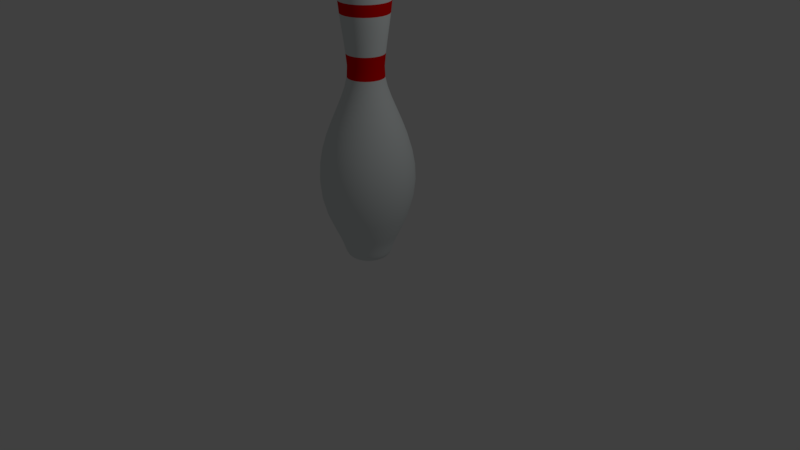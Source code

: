 # Source: bowling_pin.blend  (saved by Blender 2.78.0; exported with 4.5.12 LTS)
import bpy
from mathutils import Matrix  # noqa: F401  (used for matrix-valued properties, if any)

bpy.ops.wm.read_factory_settings(use_empty=True)
scene = bpy.context.scene
scene.name = 'Scene'

# ---- collections
col_collection_1 = bpy.data.collections.new('Collection 1'); scene.collection.children.link(col_collection_1)

# ---- materials (node trees are filled in below, after node groups)
mat_pin = bpy.data.materials.new('pin')
mat_pin.alpha_threshold = 0.0
mat_pin.use_transparent_shadow = False
mat_pin.diffuse_color = (0.7526, 0.8, 0.8, 1.0)
mat_pin.specular_color = (0.9064, 1.0, 0.5376)
mat_pin.roughness = 0.5
mat_pin.specular_intensity = 0.6875
mat_stripe = bpy.data.materials.new('stripe')
mat_stripe.alpha_threshold = 0.0
mat_stripe.use_transparent_shadow = False
mat_stripe.diffuse_color = (0.7613, 0.0008738, 0.0, 1.0)
mat_stripe.roughness = 0.5

# ---- material node trees

# ---- world
world_world = bpy.data.worlds.new('World'); scene.world = world_world
world_world.color = (0.05088, 0.05088, 0.05088)
world_world.use_sun_shadow = False
world_world.sun_shadow_jitter_overblur = 0.0
world_world.cycles.sampling_method = 'MANUAL'

# ---- cameras
cam_camera = bpy.data.cameras.new('Camera')
cam_camera.clip_end = 100.0
cam_camera.lens = 35.0
cam_camera.sensor_width = 32.0
cam_camera.sensor_height = 18.0
cam_camera.ortho_scale = 7.314
cam_camera.dof.focus_distance = 0.0
cam_camera.dof.aperture_fstop = 128.0

# ---- lights
light_lamp = bpy.data.lights.new('Lamp', 'POINT')
light_lamp.transmission_factor = 0.0
light_lamp.cutoff_distance = 30.0
light_lamp.energy = 100.0
light_lamp.shadow_buffer_clip_start = 1.001
light_lamp.shadow_soft_size = 0.1
light_lamp.shadow_maximum_resolution = 0.006
light_lamp.use_absolute_resolution = True

# ---- meshes
me_mesh = bpy.data.meshes.new('Mesh')
me_mesh.from_pydata([(0.1127, 1.886, -3.102e-07), (0.2967, 1.198, -1.599e-07), (0.3344, -1.676, 2.577e-07), (0.2721, -1.843, 2.857e-07), (0.1914, -1.89, 3.044e-07), (0.1088, 1.886, -0.02916), (0.1904, 1.845, -0.05101), (0.2478, 1.781, -0.0664), (0.2844, 1.696, -0.07621), (0.3034, 1.592, -0.08129), (0.3079, 1.473, -0.0825), (0.3012, 1.341, -0.08072), (0.2866, 1.198, -0.07679), (0.2672, 1.047, -0.07159), (0.2462, 0.8916, -0.06598), (0.227, 0.7336, -0.06082), (0.2126, 0.5759, -0.05696), (0.2186, 0.4502, -0.05857), (0.249, 0.3193, -0.06673), (0.2971, 0.182, -0.0796), (0.3558, 0.03724, -0.09534), (0.4184, -0.1162, -0.1121), (0.478, -0.2795, -0.1281), (0.5276, -0.4538, -0.1414), (0.5603, -0.6403, -0.1501), (0.5694, -0.8401, -0.1526), (0.5479, -1.054, -0.1468), (0.489, -1.284, -0.131), (0.3857, -1.531, -0.1033), (0.3492, -1.61, -0.09358), (0.323, -1.676, -0.08655), (0.3041, -1.732, -0.08148), (0.2897, -1.778, -0.07762), (0.2769, -1.814, -0.07419), (0.2628, -1.843, -0.07043), (0.2447, -1.864, -0.06558), (0.2197, -1.88, -0.05887), (0.1849, -1.89, -0.04954), (0.1375, -1.896, -0.03683), (0.07455, -1.899, -0.01997), (-0.006707, -1.9, 0.001797), (0.09758, 1.886, -0.05634), (0.1707, 1.845, -0.09854), (0.2222, 1.781, -0.1283), (0.255, 1.696, -0.1472), (0.272, 1.592, -0.157), (0.2761, 1.473, -0.1594), (0.2701, 1.341, -0.1559), (0.257, 1.198, -0.1484), (0.2396, 1.047, -0.1383), (0.2208, 0.8916, -0.1275), (0.2035, 0.7336, -0.1175), (0.1906, 0.5759, -0.11), (0.196, 0.4502, -0.1131), (0.2233, 0.3193, -0.1289), (0.2663, 0.182, -0.1538), (0.319, 0.03724, -0.1842), (0.3751, -0.1162, -0.2166), (0.4285, -0.2795, -0.2474), (0.473, -0.4538, -0.2731), (0.5024, -0.6403, -0.2901), (0.5105, -0.8401, -0.2948), (0.4913, -1.054, -0.2836), (0.4384, -1.284, -0.2531), (0.3458, -1.531, -0.1996), (0.3131, -1.61, -0.1808), (0.2896, -1.676, -0.1672), (0.2726, -1.732, -0.1574), (0.2597, -1.778, -0.1499), (0.2482, -1.814, -0.1433), (0.2357, -1.843, -0.1361), (0.2194, -1.864, -0.1267), (0.197, -1.88, -0.1137), (0.1658, -1.89, -0.09571), (0.1232, -1.896, -0.07116), (0.06684, -1.899, -0.03859), (-0.006013, -1.9, 0.003472), (0.07967, 1.886, -0.07967), (0.1394, 1.845, -0.1394), (0.1814, 1.781, -0.1814), (0.2082, 1.696, -0.2082), (0.2221, 1.592, -0.2221), (0.2254, 1.473, -0.2254), (0.2205, 1.341, -0.2205), (0.2098, 1.198, -0.2098), (0.1956, 1.047, -0.1956), (0.1803, 0.8916, -0.1803), (0.1662, 0.7336, -0.1662), (0.1556, 0.5759, -0.1556), (0.16, 0.4502, -0.16), (0.1823, 0.3193, -0.1823), (0.2175, 0.182, -0.2175), (0.2605, 0.03724, -0.2605), (0.3063, -0.1162, -0.3063), (0.3499, -0.2795, -0.3499), (0.3862, -0.4538, -0.3862), (0.4102, -0.6403, -0.4102), (0.4168, -0.8401, -0.4168), (0.4011, -1.054, -0.4011), (0.3579, -1.284, -0.3579), (0.2823, -1.531, -0.2823), (0.2557, -1.61, -0.2557), (0.2365, -1.676, -0.2365), (0.2226, -1.732, -0.2226), (0.2121, -1.778, -0.2121), (0.2027, -1.814, -0.2027), (0.1924, -1.843, -0.1924), (0.1792, -1.864, -0.1792), (0.1608, -1.88, -0.1608), (0.1354, -1.89, -0.1354), (0.1006, -1.896, -0.1006), (0.05457, -1.899, -0.05457), (-0.00491, -1.9, 0.00491), (0.05634, 1.886, -0.09758), (0.09854, 1.845, -0.1707), (0.1283, 1.781, -0.2222), (0.1472, 1.696, -0.255), (0.157, 1.592, -0.272), (0.1594, 1.473, -0.2761), (0.1559, 1.341, -0.2701), (0.1484, 1.198, -0.257), (0.1383, 1.047, -0.2396), (0.1275, 0.8916, -0.2208), (0.1175, 0.7336, -0.2035), (0.11, 0.5759, -0.1906), (0.1131, 0.4502, -0.196), (0.1289, 0.3193, -0.2233), (0.1538, 0.182, -0.2663), (0.1842, 0.03724, -0.319), (0.2166, -0.1162, -0.3751), (0.2474, -0.2795, -0.4285), (0.2731, -0.4538, -0.473), (0.2901, -0.6403, -0.5024), (0.2948, -0.8401, -0.5105), (0.2836, -1.054, -0.4913), (0.2531, -1.284, -0.4384), (0.1996, -1.531, -0.3458), (0.1808, -1.61, -0.3131), (0.1672, -1.676, -0.2896), (0.1574, -1.732, -0.2726), (0.1499, -1.778, -0.2597), (0.1433, -1.814, -0.2482), (0.1361, -1.843, -0.2357), (0.1267, -1.864, -0.2194), (0.1137, -1.88, -0.197), (0.09571, -1.89, -0.1658), (0.07116, -1.896, -0.1232), (0.03859, -1.899, -0.06684), (-0.003472, -1.9, 0.006014), (0.02916, 1.886, -0.1088), (0.05101, 1.845, -0.1904), (0.0664, 1.781, -0.2478), (0.07621, 1.696, -0.2844), (0.08129, 1.592, -0.3034), (0.0825, 1.473, -0.3079), (0.08072, 1.341, -0.3012), (0.07679, 1.198, -0.2866), (0.07159, 1.047, -0.2672), (0.06598, 0.8916, -0.2462), (0.06082, 0.7336, -0.227), (0.05696, 0.5759, -0.2126), (0.05857, 0.4502, -0.2186), (0.06673, 0.3193, -0.249), (0.0796, 0.182, -0.2971), (0.09534, 0.03724, -0.3558), (0.1121, -0.1162, -0.4184), (0.1281, -0.2795, -0.478), (0.1414, -0.4538, -0.5276), (0.1501, -0.6403, -0.5603), (0.1526, -0.8401, -0.5694), (0.1468, -1.054, -0.5479), (0.131, -1.284, -0.489), (0.1033, -1.531, -0.3857), (0.09358, -1.61, -0.3492), (0.08655, -1.676, -0.323), (0.08148, -1.732, -0.3041), (0.07762, -1.778, -0.2897), (0.07419, -1.814, -0.2769), (0.07043, -1.843, -0.2628), (0.06558, -1.864, -0.2447), (0.05887, -1.88, -0.2197), (0.04954, -1.89, -0.1849), (0.03683, -1.896, -0.1375), (0.01997, -1.899, -0.07455), (-0.001797, -1.9, 0.006707), (-3.375e-09, 1.9, -3.095e-07), (-9.313e-09, 1.886, -0.1127), (-3.725e-08, 1.845, -0.1971), (-7.451e-09, 1.781, -0.2566), (7.451e-09, 1.696, -0.2945), (7.451e-08, 1.592, -0.3141), (-7.451e-09, 1.473, -0.3188), (2.98e-08, 1.341, -0.3119), (3.725e-08, 1.198, -0.2967), (7.451e-09, 1.047, -0.2766), (3.725e-08, 0.8916, -0.2549), (2.235e-08, 0.7336, -0.235), (0.0, 0.5759, -0.2201), (-2.98e-08, 0.4502, -0.2263), (0.0, 0.3193, -0.2578), (2.235e-08, 0.182, -0.3076), (0.0, 0.03724, -0.3684), (0.0, -0.1162, -0.4332), (3.725e-08, -0.2795, -0.4948), (-2.98e-08, -0.4538, -0.5462), (5.96e-08, -0.6403, -0.5801), (2.98e-08, -0.8401, -0.5895), (4.47e-08, -1.054, -0.5673), (-2.98e-08, -1.284, -0.5062), (2.98e-08, -1.531, -0.3993), (-2.235e-08, -1.61, -0.3616), (7.451e-09, -1.676, -0.3344), (-2.98e-08, -1.732, -0.3148), (-2.98e-08, -1.778, -0.2999), (-2.98e-08, -1.814, -0.2866), (-7.451e-09, -1.843, -0.2721), (-2.235e-08, -1.864, -0.2534), (-7.451e-09, -1.88, -0.2275), (1.118e-08, -1.89, -0.1914), (-7.451e-09, -1.896, -0.1423), (-3.725e-09, -1.899, -0.07718), (3.492e-10, -1.9, 0.006944), (-0.02916, 1.886, -0.1088), (-0.05101, 1.845, -0.1904), (-0.0664, 1.781, -0.2478), (-0.07621, 1.696, -0.2844), (-0.08129, 1.592, -0.3034), (-0.0825, 1.473, -0.3079), (-0.08072, 1.341, -0.3012), (-0.07679, 1.198, -0.2866), (-0.07159, 1.047, -0.2672), (-0.06598, 0.8916, -0.2462), (-0.06082, 0.7336, -0.227), (-0.05696, 0.5759, -0.2126), (-0.05857, 0.4502, -0.2186), (-0.06673, 0.3193, -0.249), (-0.0796, 0.182, -0.2971), (-0.09534, 0.03724, -0.3558), (-0.1121, -0.1162, -0.4184), (-0.1281, -0.2795, -0.478), (-0.1414, -0.4538, -0.5276), (-0.1501, -0.6403, -0.5603), (-0.1526, -0.8401, -0.5694), (-0.1468, -1.054, -0.5479), (-0.131, -1.284, -0.489), (-0.1033, -1.531, -0.3857), (-0.09358, -1.61, -0.3492), (-0.08655, -1.676, -0.323), (-0.08148, -1.732, -0.3041), (-0.07762, -1.778, -0.2897), (-0.07419, -1.814, -0.2769), (-0.07043, -1.843, -0.2628), (-0.06558, -1.864, -0.2447), (-0.05887, -1.88, -0.2197), (-0.04954, -1.89, -0.1849), (-0.03683, -1.896, -0.1375), (-0.01997, -1.899, -0.07455), (0.001797, -1.9, 0.006707), (-0.05634, 1.886, -0.09758), (-0.09854, 1.845, -0.1707), (-0.1283, 1.781, -0.2222), (-0.1472, 1.696, -0.255), (-0.157, 1.592, -0.272), (-0.1594, 1.473, -0.2761), (-0.1559, 1.341, -0.2701), (-0.1484, 1.198, -0.257), (-0.1383, 1.047, -0.2396), (-0.1275, 0.8916, -0.2208), (-0.1175, 0.7336, -0.2035), (-0.11, 0.5759, -0.1906), (-0.1131, 0.4502, -0.196), (-0.1289, 0.3193, -0.2233), (-0.1538, 0.182, -0.2663), (-0.1842, 0.03724, -0.319), (-0.2166, -0.1162, -0.3751), (-0.2474, -0.2795, -0.4285), (-0.2731, -0.4538, -0.473), (-0.2901, -0.6403, -0.5024), (-0.2948, -0.8401, -0.5105), (-0.2836, -1.054, -0.4913), (-0.2531, -1.284, -0.4384), (-0.1996, -1.531, -0.3458), (-0.1808, -1.61, -0.3131), (-0.1672, -1.676, -0.2896), (-0.1574, -1.732, -0.2726), (-0.1499, -1.778, -0.2597), (-0.1433, -1.814, -0.2482), (-0.1361, -1.843, -0.2357), (-0.1267, -1.864, -0.2194), (-0.1137, -1.88, -0.197), (-0.09571, -1.89, -0.1658), (-0.07116, -1.896, -0.1232), (-0.03859, -1.899, -0.06684), (0.003472, -1.9, 0.006014), (-0.07967, 1.886, -0.07967), (-0.1394, 1.845, -0.1394), (-0.1814, 1.781, -0.1814), (-0.2082, 1.696, -0.2082), (-0.2221, 1.592, -0.2221), (-0.2254, 1.473, -0.2254), (-0.2205, 1.341, -0.2205), (-0.2098, 1.198, -0.2098), (-0.1956, 1.047, -0.1956), (-0.1803, 0.8916, -0.1803), (-0.1662, 0.7336, -0.1662), (-0.1556, 0.5759, -0.1556), (-0.16, 0.4502, -0.16), (-0.1823, 0.3193, -0.1823), (-0.2175, 0.182, -0.2175), (-0.2605, 0.03724, -0.2605), (-0.3063, -0.1162, -0.3063), (-0.3499, -0.2795, -0.3499), (-0.3862, -0.4538, -0.3862), (-0.4102, -0.6403, -0.4102), (-0.4168, -0.8401, -0.4168), (-0.4011, -1.054, -0.4011), (-0.3579, -1.284, -0.3579), (-0.2823, -1.531, -0.2823), (-0.2557, -1.61, -0.2557), (-0.2365, -1.676, -0.2365), (-0.2226, -1.732, -0.2226), (-0.2121, -1.778, -0.2121), (-0.2027, -1.814, -0.2027), (-0.1924, -1.843, -0.1924), (-0.1792, -1.864, -0.1792), (-0.1608, -1.88, -0.1608), (-0.1354, -1.89, -0.1354), (-0.1006, -1.896, -0.1006), (-0.05457, -1.899, -0.05457), (0.00491, -1.9, 0.00491), (-0.09758, 1.886, -0.05634), (-0.1707, 1.845, -0.09854), (-0.2222, 1.781, -0.1283), (-0.255, 1.696, -0.1472), (-0.272, 1.592, -0.157), (-0.2761, 1.473, -0.1594), (-0.2701, 1.341, -0.1559), (-0.257, 1.198, -0.1484), (-0.2396, 1.047, -0.1383), (-0.2208, 0.8916, -0.1275), (-0.2035, 0.7336, -0.1175), (-0.1906, 0.5759, -0.11), (-0.196, 0.4502, -0.1131), (-0.2233, 0.3193, -0.1289), (-0.2663, 0.182, -0.1538), (-0.319, 0.03724, -0.1842), (-0.3751, -0.1162, -0.2166), (-0.4285, -0.2795, -0.2474), (-0.473, -0.4538, -0.2731), (-0.5024, -0.6403, -0.2901), (-0.5105, -0.8401, -0.2948), (-0.4913, -1.054, -0.2836), (-0.4384, -1.284, -0.2531), (-0.3458, -1.531, -0.1996), (-0.3131, -1.61, -0.1808), (-0.2896, -1.676, -0.1672), (-0.2726, -1.732, -0.1574), (-0.2597, -1.778, -0.1499), (-0.2482, -1.814, -0.1433), (-0.2357, -1.843, -0.1361), (-0.2194, -1.864, -0.1267), (-0.197, -1.88, -0.1137), (-0.1658, -1.89, -0.09571), (-0.1232, -1.896, -0.07116), (-0.06684, -1.899, -0.03859), (0.006013, -1.9, 0.003472), (-0.1088, 1.886, -0.02916), (-0.1904, 1.845, -0.05101), (-0.2478, 1.781, -0.0664), (-0.2844, 1.696, -0.07621), (-0.3034, 1.592, -0.08129), (-0.3079, 1.473, -0.0825), (-0.3012, 1.341, -0.08072), (-0.2866, 1.198, -0.07679), (-0.2672, 1.047, -0.07159), (-0.2462, 0.8916, -0.06598), (-0.227, 0.7336, -0.06082), (-0.2126, 0.5759, -0.05696), (-0.2186, 0.4502, -0.05857), (-0.249, 0.3193, -0.06673), (-0.2971, 0.182, -0.0796), (-0.3558, 0.03724, -0.09534), (-0.4184, -0.1162, -0.1121), (-0.478, -0.2795, -0.1281), (-0.5276, -0.4538, -0.1414), (-0.5603, -0.6403, -0.1501), (-0.5694, -0.8401, -0.1526), (-0.5479, -1.054, -0.1468), (-0.489, -1.284, -0.131), (-0.3857, -1.531, -0.1033), (-0.3492, -1.61, -0.09358), (-0.323, -1.676, -0.08655), (-0.3041, -1.732, -0.08148), (-0.2897, -1.778, -0.07762), (-0.2769, -1.814, -0.07419), (-0.2628, -1.843, -0.07043), (-0.2447, -1.864, -0.06558), (-0.2197, -1.88, -0.05887), (-0.1849, -1.89, -0.04954), (-0.1375, -1.896, -0.03683), (-0.07455, -1.899, -0.01997), (0.006707, -1.9, 0.001797), (-0.1127, 1.886, -3.073e-07), (-0.1971, 1.845, -2.719e-07), (-0.2566, 1.781, -2.831e-07), (-0.2945, 1.696, -2.757e-07), (-0.3141, 1.592, -2.906e-07), (-0.3188, 1.473, -2.31e-07), (-0.3119, 1.341, -2.459e-07), (-0.2967, 1.198, -2.384e-07), (-0.2766, 1.047, -2.012e-07), (-0.2549, 0.8916, -1.788e-07), (-0.235, 0.7336, -1.118e-07), (-0.2201, 0.5759, -1.006e-07), (-0.2263, 0.4502, -4.843e-08), (-0.2578, 0.3193, -5.215e-08), (-0.3076, 0.182, -4.47e-08), (-0.3684, 0.03724, -2.235e-08), (-0.4332, -0.1162, 2.235e-08), (-0.4948, -0.2795, 0.0), (-0.5462, -0.4538, 7.451e-08), (-0.5801, -0.6403, 8.941e-08), (-0.5895, -0.8401, 1.192e-07), (-0.5673, -1.054, 1.341e-07), (-0.5062, -1.284, 2.682e-07), (-0.3993, -1.531, 2.235e-07), (-0.3616, -1.61, 3.204e-07), (-0.3344, -1.676, 2.682e-07), (-0.3148, -1.732, 3.129e-07), (-0.2999, -1.778, 3.502e-07), (-0.2866, -1.814, 3.204e-07), (-0.2721, -1.843, 3.204e-07), (-0.2534, -1.864, 3.129e-07), (-0.2275, -1.88, 3.278e-07), (-0.1914, -1.89, 2.831e-07), (-0.1423, -1.896, 3.166e-07), (-0.07718, -1.899, 3.166e-07), (0.006944, -1.9, 3.088e-07), (-0.1088, 1.886, 0.02916), (-0.1904, 1.845, 0.05101), (-0.2478, 1.781, 0.0664), (-0.2844, 1.696, 0.07621), (-0.3034, 1.592, 0.08129), (-0.3079, 1.473, 0.0825), (-0.3012, 1.341, 0.08072), (-0.2866, 1.198, 0.07679), (-0.2672, 1.047, 0.07159), (-0.2462, 0.8916, 0.06598), (-0.227, 0.7336, 0.06082), (-0.2126, 0.5759, 0.05696), (-0.2186, 0.4502, 0.05857), (-0.249, 0.3193, 0.06673), (-0.2971, 0.182, 0.0796), (-0.3558, 0.03725, 0.09534), (-0.4184, -0.1162, 0.1121), (-0.478, -0.2795, 0.1281), (-0.5276, -0.4538, 0.1414), (-0.5603, -0.6403, 0.1501), (-0.5694, -0.8401, 0.1526), (-0.5479, -1.054, 0.1468), (-0.489, -1.284, 0.131), (-0.3857, -1.531, 0.1033), (-0.3492, -1.61, 0.09358), (-0.323, -1.676, 0.08655), (-0.3041, -1.732, 0.08148), (-0.2897, -1.778, 0.07762), (-0.2769, -1.814, 0.07419), (-0.2628, -1.843, 0.07043), (-0.2447, -1.864, 0.06558), (-0.2197, -1.88, 0.05887), (-0.1849, -1.89, 0.04955), (-0.1375, -1.896, 0.03683), (-0.07455, -1.899, 0.01997), (0.006707, -1.9, -0.001797), (-0.09758, 1.886, 0.05634), (-0.1707, 1.845, 0.09854), (-0.2222, 1.781, 0.1283), (-0.255, 1.696, 0.1472), (-0.272, 1.592, 0.157), (-0.2761, 1.473, 0.1594), (-0.2701, 1.341, 0.1559), (-0.257, 1.198, 0.1484), (-0.2396, 1.047, 0.1383), (-0.2208, 0.8916, 0.1275), (-0.2035, 0.7336, 0.1175), (-0.1906, 0.5759, 0.11), (-0.196, 0.4502, 0.1131), (-0.2233, 0.3193, 0.1289), (-0.2663, 0.182, 0.1538), (-0.319, 0.03725, 0.1842), (-0.3751, -0.1162, 0.2166), (-0.4285, -0.2795, 0.2474), (-0.473, -0.4538, 0.2731), (-0.5024, -0.6403, 0.2901), (-0.5105, -0.8401, 0.2948), (-0.4913, -1.054, 0.2836), (-0.4384, -1.284, 0.2531), (-0.3458, -1.531, 0.1996), (-0.3131, -1.61, 0.1808), (-0.2896, -1.676, 0.1672), (-0.2726, -1.732, 0.1574), (-0.2597, -1.778, 0.1499), (-0.2482, -1.814, 0.1433), (-0.2357, -1.843, 0.1361), (-0.2194, -1.864, 0.1267), (-0.197, -1.88, 0.1137), (-0.1658, -1.89, 0.09571), (-0.1232, -1.896, 0.07116), (-0.06684, -1.899, 0.03859), (0.006013, -1.9, -0.003472), (-0.07967, 1.886, 0.07967), (-0.1394, 1.845, 0.1394), (-0.1814, 1.781, 0.1814), (-0.2082, 1.696, 0.2082), (-0.2221, 1.592, 0.2221), (-0.2254, 1.473, 0.2254), (-0.2205, 1.341, 0.2205), (-0.2098, 1.198, 0.2098), (-0.1956, 1.047, 0.1956), (-0.1803, 0.8916, 0.1803), (-0.1662, 0.7336, 0.1662), (-0.1556, 0.5759, 0.1556), (-0.16, 0.4502, 0.16), (-0.1823, 0.3193, 0.1823), (-0.2175, 0.182, 0.2175), (-0.2605, 0.03725, 0.2605), (-0.3063, -0.1162, 0.3063), (-0.3499, -0.2795, 0.3499), (-0.3862, -0.4538, 0.3862), (-0.4102, -0.6403, 0.4102), (-0.4168, -0.8401, 0.4168), (-0.4011, -1.054, 0.4011), (-0.3579, -1.284, 0.3579), (-0.2823, -1.531, 0.2823), (-0.2557, -1.61, 0.2557), (-0.2365, -1.676, 0.2365), (-0.2226, -1.732, 0.2226), (-0.2121, -1.778, 0.2121), (-0.2027, -1.814, 0.2027), (-0.1924, -1.843, 0.1924), (-0.1792, -1.864, 0.1792), (-0.1608, -1.88, 0.1608), (-0.1354, -1.89, 0.1354), (-0.1006, -1.896, 0.1006), (-0.05457, -1.899, 0.05457), (0.00491, -1.9, -0.00491), (-0.05634, 1.886, 0.09758), (-0.09854, 1.845, 0.1707), (-0.1283, 1.781, 0.2222), (-0.1472, 1.696, 0.255), (-0.157, 1.592, 0.272), (-0.1594, 1.473, 0.2761), (-0.1559, 1.341, 0.2701), (-0.1484, 1.198, 0.257), (-0.1383, 1.047, 0.2396), (-0.1275, 0.8916, 0.2208), (-0.1175, 0.7336, 0.2035), (-0.11, 0.5759, 0.1906), (-0.1131, 0.4502, 0.196), (-0.1289, 0.3193, 0.2233), (-0.1538, 0.182, 0.2663), (-0.1842, 0.03725, 0.319), (-0.2166, -0.1162, 0.3751), (-0.2474, -0.2795, 0.4285), (-0.2731, -0.4538, 0.473), (-0.2901, -0.6403, 0.5024), (-0.2948, -0.8401, 0.5105), (-0.2836, -1.054, 0.4913), (-0.2531, -1.284, 0.4384), (-0.1996, -1.531, 0.3458), (-0.1808, -1.61, 0.3131), (-0.1672, -1.676, 0.2896), (-0.1574, -1.732, 0.2726), (-0.1499, -1.778, 0.2597), (-0.1433, -1.814, 0.2482), (-0.1361, -1.843, 0.2357), (-0.1267, -1.864, 0.2194), (-0.1137, -1.88, 0.197), (-0.09571, -1.89, 0.1658), (-0.07116, -1.896, 0.1232), (-0.03859, -1.899, 0.06684), (0.003472, -1.9, -0.006013), (-0.02916, 1.886, 0.1088), (-0.05101, 1.845, 0.1904), (-0.0664, 1.781, 0.2478), (-0.07621, 1.696, 0.2844), (-0.08129, 1.592, 0.3034), (-0.0825, 1.473, 0.3079), (-0.08072, 1.341, 0.3012), (-0.07679, 1.198, 0.2866), (-0.07159, 1.047, 0.2672), (-0.06598, 0.8916, 0.2462), (-0.06082, 0.7336, 0.227), (-0.05696, 0.5759, 0.2126), (-0.05857, 0.4502, 0.2186), (-0.06673, 0.3193, 0.249), (-0.0796, 0.182, 0.2971), (-0.09534, 0.03725, 0.3558), (-0.1121, -0.1162, 0.4184), (-0.1281, -0.2795, 0.478), (-0.1414, -0.4538, 0.5276), (-0.1501, -0.6403, 0.5603), (-0.1526, -0.8401, 0.5694), (-0.1468, -1.054, 0.5479), (-0.131, -1.284, 0.489), (-0.1033, -1.531, 0.3857), (-0.09358, -1.61, 0.3492), (-0.08655, -1.676, 0.323), (-0.08148, -1.732, 0.3041), (-0.07762, -1.778, 0.2897), (-0.07419, -1.814, 0.2769), (-0.07043, -1.843, 0.2628), (-0.06558, -1.864, 0.2447), (-0.05887, -1.88, 0.2197), (-0.04954, -1.89, 0.1849), (-0.03683, -1.896, 0.1375), (-0.01997, -1.899, 0.07455), (0.001797, -1.9, -0.006707), (-3.725e-09, 1.886, 0.1127), (3.725e-09, 1.845, 0.1971), (7.451e-09, 1.781, 0.2566), (1.49e-08, 1.696, 0.2945), (-4.47e-08, 1.592, 0.3141), (2.235e-08, 1.473, 0.3188), (-1.49e-08, 1.341, 0.3119), (-6.706e-08, 1.198, 0.2967), (-3.725e-08, 1.047, 0.2766), (-2.235e-08, 0.8916, 0.2549), (-7.451e-09, 0.7336, 0.235), (7.451e-09, 0.5759, 0.2201), (7.451e-09, 0.4502, 0.2263), (1.49e-08, 0.3193, 0.2578), (-7.451e-09, 0.182, 0.3076), (-2.235e-08, 0.03725, 0.3684), (7.451e-09, -0.1162, 0.4332), (-2.235e-08, -0.2795, 0.4948), (-2.98e-08, -0.4538, 0.5462), (1.49e-08, -0.6403, 0.5801), (0.0, -0.8401, 0.5895), (-1.49e-08, -1.054, 0.5673), (2.98e-08, -1.284, 0.5062), (-2.235e-08, -1.531, 0.3993), (7.451e-08, -1.61, 0.3616), (-2.235e-08, -1.676, 0.3344), (8.196e-08, -1.732, 0.3148), (2.235e-08, -1.778, 0.2999), (2.98e-08, -1.814, 0.2866), (1.49e-08, -1.843, 0.2721), (1.49e-08, -1.864, 0.2534), (4.098e-08, -1.88, 0.2275), (-1.118e-08, -1.89, 0.1914), (1.49e-08, -1.896, 0.1423), (1.118e-08, -1.899, 0.07718), (-1.164e-10, -1.9, -0.006943), (0.02916, 1.886, 0.1088), (0.05101, 1.845, 0.1904), (0.0664, 1.781, 0.2478), (0.07621, 1.696, 0.2844), (0.08129, 1.592, 0.3034), (0.0825, 1.473, 0.3079), (0.08072, 1.341, 0.3012), (0.07679, 1.198, 0.2866), (0.07159, 1.047, 0.2672), (0.06598, 0.8916, 0.2462), (0.06082, 0.7336, 0.227), (0.05696, 0.5759, 0.2126), (0.05857, 0.4502, 0.2186), (0.06673, 0.3193, 0.249), (0.0796, 0.182, 0.2971), (0.09534, 0.03725, 0.3558), (0.1121, -0.1162, 0.4184), (0.1281, -0.2795, 0.478), (0.1414, -0.4538, 0.5276), (0.1501, -0.6403, 0.5603), (0.1526, -0.8401, 0.5694), (0.1468, -1.054, 0.5479), (0.131, -1.284, 0.489), (0.1033, -1.531, 0.3857), (0.09358, -1.61, 0.3492), (0.08655, -1.676, 0.323), (0.08148, -1.732, 0.3041), (0.07762, -1.778, 0.2897), (0.07419, -1.814, 0.2769), (0.07043, -1.843, 0.2628), (0.06558, -1.864, 0.2447), (0.05887, -1.88, 0.2197), (0.04954, -1.89, 0.1849), (0.03683, -1.896, 0.1375), (0.01997, -1.899, 0.07455), (-0.001797, -1.9, -0.006707), (0.05634, 1.886, 0.09758), (0.09854, 1.845, 0.1707), (0.1283, 1.781, 0.2222), (0.1472, 1.696, 0.255), (0.157, 1.592, 0.272), (0.1594, 1.473, 0.2761), (0.1559, 1.341, 0.2701), (0.1484, 1.198, 0.257), (0.1383, 1.047, 0.2396), (0.1275, 0.8916, 0.2208), (0.1175, 0.7336, 0.2035), (0.11, 0.5759, 0.1906), (0.1131, 0.4502, 0.196), (0.1289, 0.3193, 0.2233), (0.1538, 0.182, 0.2663), (0.1842, 0.03725, 0.319), (0.2166, -0.1162, 0.3751), (0.2474, -0.2795, 0.4285), (0.2731, -0.4538, 0.473), (0.2901, -0.6403, 0.5024), (0.2948, -0.8401, 0.5105), (0.2836, -1.054, 0.4913), (0.2531, -1.284, 0.4384), (0.1996, -1.531, 0.3458), (0.1808, -1.61, 0.3131), (0.1672, -1.676, 0.2896), (0.1574, -1.732, 0.2726), (0.1499, -1.778, 0.2597), (0.1433, -1.814, 0.2482), (0.1361, -1.843, 0.2357), (0.1267, -1.864, 0.2194), (0.1137, -1.88, 0.197), (0.09571, -1.89, 0.1658), (0.07116, -1.896, 0.1232), (0.03859, -1.899, 0.06684), (-0.003472, -1.9, -0.006013), (0.07967, 1.886, 0.07967), (0.1394, 1.845, 0.1394), (0.1814, 1.781, 0.1814), (0.2082, 1.696, 0.2082), (0.2221, 1.592, 0.2221), (0.2254, 1.473, 0.2254), (0.2205, 1.341, 0.2205), (0.2098, 1.198, 0.2098), (0.1956, 1.047, 0.1956), (0.1803, 0.8916, 0.1803), (0.1662, 0.7336, 0.1662), (0.1556, 0.5759, 0.1556), (0.16, 0.4502, 0.16), (0.1823, 0.3193, 0.1823), (0.2175, 0.182, 0.2175), (0.2605, 0.03725, 0.2605), (0.3063, -0.1162, 0.3063), (0.3499, -0.2795, 0.3499), (0.3862, -0.4538, 0.3862), (0.4102, -0.6403, 0.4102), (0.4168, -0.8401, 0.4168), (0.4011, -1.054, 0.4011), (0.3579, -1.284, 0.3579), (0.2823, -1.531, 0.2823), (0.2557, -1.61, 0.2557), (0.2365, -1.676, 0.2365), (0.2226, -1.732, 0.2226), (0.2121, -1.778, 0.2121), (0.2027, -1.814, 0.2027), (0.1924, -1.843, 0.1924), (0.1792, -1.864, 0.1792), (0.1608, -1.88, 0.1608), (0.1354, -1.89, 0.1354), (0.1006, -1.896, 0.1006), (0.05457, -1.899, 0.05457), (-0.00491, -1.9, -0.00491), (0.09758, 1.886, 0.05634), (0.1707, 1.845, 0.09854), (0.2222, 1.781, 0.1283), (0.255, 1.696, 0.1472), (0.272, 1.592, 0.157), (0.2761, 1.473, 0.1594), (0.2701, 1.341, 0.1559), (0.257, 1.198, 0.1484), (0.2396, 1.047, 0.1383), (0.2208, 0.8916, 0.1275), (0.2035, 0.7336, 0.1175), (0.1906, 0.5759, 0.11), (0.196, 0.4502, 0.1131), (0.2233, 0.3193, 0.1289), (0.2663, 0.182, 0.1538), (0.319, 0.03725, 0.1842), (0.3751, -0.1162, 0.2166), (0.4285, -0.2795, 0.2474), (0.473, -0.4538, 0.2731), (0.5024, -0.6403, 0.2901), (0.5105, -0.8401, 0.2948), (0.4913, -1.054, 0.2836), (0.4384, -1.284, 0.2531), (0.3458, -1.531, 0.1996), (0.3131, -1.61, 0.1808), (0.2896, -1.676, 0.1672), (0.2726, -1.732, 0.1574), (0.2597, -1.778, 0.1499), (0.2482, -1.814, 0.1433), (0.2357, -1.843, 0.1361), (0.2194, -1.864, 0.1267), (0.197, -1.88, 0.1137), (0.1658, -1.89, 0.09571), (0.1232, -1.896, 0.07116), (0.06684, -1.899, 0.03859), (-0.006013, -1.9, -0.003472), (0.1088, 1.886, 0.02916), (0.1904, 1.845, 0.05101), (0.2478, 1.781, 0.0664), (0.2844, 1.696, 0.07621), (0.3034, 1.592, 0.08129), (0.3079, 1.473, 0.0825), (0.3012, 1.341, 0.08072), (0.2866, 1.198, 0.07679), (0.2672, 1.047, 0.07159), (0.2462, 0.8916, 0.06598), (0.227, 0.7336, 0.06082), (0.2126, 0.5759, 0.05696), (0.2186, 0.4502, 0.05857), (0.249, 0.3193, 0.06673), (0.2971, 0.182, 0.0796), (0.3558, 0.03725, 0.09534), (0.4184, -0.1162, 0.1121), (0.478, -0.2795, 0.1281), (0.5276, -0.4538, 0.1414), (0.5603, -0.6403, 0.1501), (0.5694, -0.8401, 0.1526), (0.5479, -1.054, 0.1468), (0.489, -1.284, 0.131), (0.3857, -1.531, 0.1033), (0.3492, -1.61, 0.09358), (0.323, -1.676, 0.08655), (0.3041, -1.732, 0.08148), (0.2897, -1.778, 0.07762), (0.2769, -1.814, 0.07419), (0.2628, -1.843, 0.07043), (0.2447, -1.864, 0.06558), (0.2197, -1.88, 0.05887), (0.1849, -1.89, 0.04955), (0.1375, -1.896, 0.03683), (0.07455, -1.899, 0.01997), (-0.006707, -1.9, -0.001797), (0.1971, 1.845, -3.129e-07), (0.2566, 1.781, -3.055e-07), (0.2945, 1.696, -2.682e-07), (0.3141, 1.592, -2.161e-07), (0.3188, 1.473, -2.31e-07), (0.3119, 1.341, -2.012e-07), (0.2766, 1.047, -1.49e-07), (0.2549, 0.8916, -1.565e-07), (0.235, 0.7336, -1.08e-07), (0.2201, 0.5759, -1.192e-07), (0.2263, 0.4502, -1.08e-07), (0.2578, 0.3193, -7.451e-08), (0.3076, 0.182, -5.215e-08), (0.3684, 0.03724, 7.451e-09), (0.4332, -0.1162, 1.49e-08), (0.4948, -0.2795, 2.235e-08), (0.5462, -0.4538, 1.49e-07), (0.5801, -0.6403, 4.47e-08), (0.5895, -0.8401, 1.043e-07), (0.5673, -1.054, 1.192e-07), (0.5062, -1.284, 1.937e-07), (0.3993, -1.531, 2.608e-07), (0.3616, -1.61, 1.714e-07), (0.3148, -1.732, 2.31e-07), (0.2999, -1.778, 2.533e-07), (0.2866, -1.814, 2.533e-07), (0.2534, -1.864, 2.906e-07), (0.2275, -1.88, 2.645e-07), (0.1423, -1.896, 3.055e-07), (0.07718, -1.899, 3.017e-07), (-0.006944, -1.9, 3.101e-07)], [], [(862, 863, 39, 38), (856, 2, 30, 29), (858, 859, 33, 32), (841, 842, 15, 14), (0, 834, 6, 5), (850, 851, 24, 23), (836, 837, 9, 8), (859, 3, 34, 33), (861, 4, 37, 36), (837, 838, 10, 9), (854, 855, 28, 27), (845, 846, 19, 18), (1, 840, 13, 12), (4, 862, 38, 37), (857, 858, 32, 31), (849, 850, 23, 22), (840, 841, 14, 13), (843, 844, 17, 16), (835, 836, 8, 7), (860, 861, 36, 35), (853, 854, 27, 26), (844, 845, 18, 17), (847, 848, 21, 20), (839, 1, 12, 11), (863, 864, 40, 39), (848, 849, 22, 21), (2, 857, 31, 30), (842, 843, 16, 15), (834, 835, 7, 6), (851, 852, 25, 24), (3, 860, 35, 34), (852, 853, 26, 25), (838, 839, 11, 10), (855, 856, 29, 28), (846, 847, 20, 19), (185, 0, 5), (20, 21, 57, 56), (11, 12, 48, 47), (39, 40, 76, 75), (30, 31, 67, 66), (21, 22, 58, 57), (24, 25, 61, 60), (15, 16, 52, 51), (6, 7, 43, 42), (34, 35, 71, 70), (25, 26, 62, 61), (19, 20, 56, 55), (10, 11, 47, 46), (28, 29, 65, 64), (185, 5, 41), (38, 39, 75, 74), (29, 30, 66, 65), (32, 33, 69, 68), (14, 15, 51, 50), (5, 6, 42, 41), (23, 24, 60, 59), (8, 9, 45, 44), (33, 34, 70, 69), (36, 37, 73, 72), (18, 19, 55, 54), (9, 10, 46, 45), (27, 28, 64, 63), (12, 13, 49, 48), (37, 38, 74, 73), (13, 14, 50, 49), (31, 32, 68, 67), (22, 23, 59, 58), (7, 8, 44, 43), (16, 17, 53, 52), (35, 36, 72, 71), (26, 27, 63, 62), (17, 18, 54, 53), (74, 75, 111, 110), (56, 57, 93, 92), (65, 66, 102, 101), (50, 51, 87, 86), (41, 42, 78, 77), (59, 60, 96, 95), (69, 70, 106, 105), (60, 61, 97, 96), (45, 46, 82, 81), (63, 64, 100, 99), (54, 55, 91, 90), (73, 74, 110, 109), (64, 65, 101, 100), (49, 50, 86, 85), (67, 68, 104, 103), (185, 41, 77), (58, 59, 95, 94), (43, 44, 80, 79), (68, 69, 105, 104), (71, 72, 108, 107), (44, 45, 81, 80), (62, 63, 99, 98), (53, 54, 90, 89), (47, 48, 84, 83), (72, 73, 109, 108), (75, 76, 112, 111), (66, 67, 103, 102), (57, 58, 94, 93), (48, 49, 85, 84), (51, 52, 88, 87), (42, 43, 79, 78), (70, 71, 107, 106), (61, 62, 98, 97), (52, 53, 89, 88), (55, 56, 92, 91), (46, 47, 83, 82), (109, 110, 146, 145), (100, 101, 137, 136), (91, 92, 128, 127), (185, 77, 113), (94, 95, 131, 130), (85, 86, 122, 121), (104, 105, 141, 140), (95, 96, 132, 131), (98, 99, 135, 134), (89, 90, 126, 125), (80, 81, 117, 116), (108, 109, 145, 144), (99, 100, 136, 135), (93, 94, 130, 129), (84, 85, 121, 120), (102, 103, 139, 138), (78, 79, 115, 114), (103, 104, 140, 139), (106, 107, 143, 142), (88, 89, 125, 124), (79, 80, 116, 115), (97, 98, 134, 133), (82, 83, 119, 118), (107, 108, 144, 143), (110, 111, 147, 146), (92, 93, 129, 128), (83, 84, 120, 119), (101, 102, 138, 137), (86, 87, 123, 122), (77, 78, 114, 113), (111, 112, 148, 147), (105, 106, 142, 141), (87, 88, 124, 123), (96, 97, 133, 132), (81, 82, 118, 117), (90, 91, 127, 126), (144, 145, 181, 180), (135, 136, 172, 171), (126, 127, 163, 162), (129, 130, 166, 165), (120, 121, 157, 156), (130, 131, 167, 166), (139, 140, 176, 175), (124, 125, 161, 160), (115, 116, 152, 151), (133, 134, 170, 169), (143, 144, 180, 179), (134, 135, 171, 170), (119, 120, 156, 155), (137, 138, 174, 173), (128, 129, 165, 164), (113, 114, 150, 149), (147, 148, 184, 183), (138, 139, 175, 174), (141, 142, 178, 177), (123, 124, 160, 159), (114, 115, 151, 150), (132, 133, 169, 168), (117, 118, 154, 153), (142, 143, 179, 178), (145, 146, 182, 181), (118, 119, 155, 154), (136, 137, 173, 172), (127, 128, 164, 163), (185, 113, 149), (121, 122, 158, 157), (146, 147, 183, 182), (140, 141, 177, 176), (131, 132, 168, 167), (122, 123, 159, 158), (125, 126, 162, 161), (116, 117, 153, 152), (183, 184, 221, 220), (174, 175, 212, 211), (165, 166, 203, 202), (150, 151, 188, 187), (168, 169, 206, 205), (159, 160, 197, 196), (178, 179, 216, 215), (169, 170, 207, 206), (172, 173, 210, 209), (163, 164, 201, 200), (154, 155, 192, 191), (185, 149, 186), (182, 183, 220, 219), (173, 174, 211, 210), (176, 177, 214, 213), (149, 150, 187, 186), (167, 168, 205, 204), (158, 159, 196, 195), (152, 153, 190, 189), (177, 178, 215, 214), (180, 181, 218, 217), (162, 163, 200, 199), (153, 154, 191, 190), (171, 172, 209, 208), (156, 157, 194, 193), (181, 182, 219, 218), (166, 167, 204, 203), (157, 158, 195, 194), (175, 176, 213, 212), (160, 161, 198, 197), (151, 152, 189, 188), (179, 180, 217, 216), (161, 162, 199, 198), (170, 171, 208, 207), (155, 156, 193, 192), (164, 165, 202, 201), (219, 220, 256, 255), (210, 211, 247, 246), (201, 202, 238, 237), (204, 205, 241, 240), (195, 196, 232, 231), (186, 187, 223, 222), (214, 215, 251, 250), (205, 206, 242, 241), (199, 200, 236, 235), (190, 191, 227, 226), (208, 209, 245, 244), (218, 219, 255, 254), (209, 210, 246, 245), (194, 195, 231, 230), (212, 213, 249, 248), (185, 186, 222), (203, 204, 240, 239), (188, 189, 225, 224), (213, 214, 250, 249), (216, 217, 253, 252), (198, 199, 235, 234), (189, 190, 226, 225), (207, 208, 244, 243), (192, 193, 229, 228), (217, 218, 254, 253), (220, 221, 257, 256), (193, 194, 230, 229), (211, 212, 248, 247), (202, 203, 239, 238), (187, 188, 224, 223), (196, 197, 233, 232), (215, 216, 252, 251), (206, 207, 243, 242), (197, 198, 234, 233), (200, 201, 237, 236), (191, 192, 228, 227), (254, 255, 291, 290), (236, 237, 273, 272), (245, 246, 282, 281), (230, 231, 267, 266), (185, 222, 258), (239, 240, 276, 275), (249, 250, 286, 285), (240, 241, 277, 276), (225, 226, 262, 261), (243, 244, 280, 279), (234, 235, 271, 270), (253, 254, 290, 289), (244, 245, 281, 280), (247, 248, 284, 283), (238, 239, 275, 274), (229, 230, 266, 265), (223, 224, 260, 259), (248, 249, 285, 284), (251, 252, 288, 287), (224, 225, 261, 260), (242, 243, 279, 278), (233, 234, 270, 269), (227, 228, 264, 263), (252, 253, 289, 288), (255, 256, 292, 291), (237, 238, 274, 273), (228, 229, 265, 264), (246, 247, 283, 282), (231, 232, 268, 267), (222, 223, 259, 258), (256, 257, 293, 292), (250, 251, 287, 286), (241, 242, 278, 277), (232, 233, 269, 268), (235, 236, 272, 271), (226, 227, 263, 262), (289, 290, 326, 325), (280, 281, 317, 316), (271, 272, 308, 307), (274, 275, 311, 310), (265, 266, 302, 301), (284, 285, 321, 320), (275, 276, 312, 311), (278, 279, 315, 314), (269, 270, 306, 305), (260, 261, 297, 296), (288, 289, 325, 324), (279, 280, 316, 315), (273, 274, 310, 309), (264, 265, 301, 300), (282, 283, 319, 318), (258, 259, 295, 294), (292, 293, 329, 328), (283, 284, 320, 319), (286, 287, 323, 322), (268, 269, 305, 304), (259, 260, 296, 295), (277, 278, 314, 313), (262, 263, 299, 298), (287, 288, 324, 323), (290, 291, 327, 326), (272, 273, 309, 308), (263, 264, 300, 299), (281, 282, 318, 317), (266, 267, 303, 302), (185, 258, 294), (291, 292, 328, 327), (285, 286, 322, 321), (267, 268, 304, 303), (276, 277, 313, 312), (261, 262, 298, 297), (270, 271, 307, 306), (328, 329, 365, 364), (310, 311, 347, 346), (319, 320, 356, 355), (304, 305, 341, 340), (295, 296, 332, 331), (313, 314, 350, 349), (323, 324, 360, 359), (314, 315, 351, 350), (299, 300, 336, 335), (317, 318, 354, 353), (308, 309, 345, 344), (185, 294, 330), (327, 328, 364, 363), (318, 319, 355, 354), (321, 322, 358, 357), (294, 295, 331, 330), (312, 313, 349, 348), (303, 304, 340, 339), (297, 298, 334, 333), (322, 323, 359, 358), (325, 326, 362, 361), (298, 299, 335, 334), (316, 317, 353, 352), (307, 308, 344, 343), (301, 302, 338, 337), (326, 327, 363, 362), (311, 312, 348, 347), (302, 303, 339, 338), (320, 321, 357, 356), (305, 306, 342, 341), (296, 297, 333, 332), (324, 325, 361, 360), (315, 316, 352, 351), (306, 307, 343, 342), (309, 310, 346, 345), (300, 301, 337, 336), (363, 364, 400, 399), (354, 355, 391, 390), (345, 346, 382, 381), (330, 331, 367, 366), (348, 349, 385, 384), (339, 340, 376, 375), (358, 359, 395, 394), (349, 350, 386, 385), (352, 353, 389, 388), (343, 344, 380, 379), (334, 335, 371, 370), (362, 363, 399, 398), (353, 354, 390, 389), (347, 348, 384, 383), (338, 339, 375, 374), (356, 357, 393, 392), (185, 330, 366), (332, 333, 369, 368), (357, 358, 394, 393), (360, 361, 397, 396), (342, 343, 379, 378), (333, 334, 370, 369), (351, 352, 388, 387), (336, 337, 373, 372), (361, 362, 398, 397), (364, 365, 401, 400), (346, 347, 383, 382), (337, 338, 374, 373), (355, 356, 392, 391), (340, 341, 377, 376), (331, 332, 368, 367), (359, 360, 396, 395), (341, 342, 378, 377), (350, 351, 387, 386), (335, 336, 372, 371), (344, 345, 381, 380), (398, 399, 435, 434), (389, 390, 426, 425), (380, 381, 417, 416), (383, 384, 420, 419), (374, 375, 411, 410), (185, 366, 402), (393, 394, 430, 429), (384, 385, 421, 420), (378, 379, 415, 414), (369, 370, 406, 405), (387, 388, 424, 423), (397, 398, 434, 433), (388, 389, 425, 424), (373, 374, 410, 409), (391, 392, 428, 427), (382, 383, 419, 418), (367, 368, 404, 403), (392, 393, 429, 428), (395, 396, 432, 431), (368, 369, 405, 404), (386, 387, 423, 422), (377, 378, 414, 413), (371, 372, 408, 407), (396, 397, 433, 432), (399, 400, 436, 435), (372, 373, 409, 408), (390, 391, 427, 426), (381, 382, 418, 417), (366, 367, 403, 402), (375, 376, 412, 411), (400, 401, 437, 436), (394, 395, 431, 430), (385, 386, 422, 421), (376, 377, 413, 412), (379, 380, 416, 415), (370, 371, 407, 406), (409, 410, 446, 445), (418, 419, 455, 454), (428, 429, 465, 464), (419, 420, 456, 455), (404, 405, 441, 440), (422, 423, 459, 458), (413, 414, 450, 449), (432, 433, 469, 468), (423, 424, 460, 459), (426, 427, 463, 462), (417, 418, 454, 453), (408, 409, 445, 444), (402, 403, 439, 438), (436, 437, 473, 472), (427, 428, 464, 463), (430, 431, 467, 466), (421, 422, 458, 457), (412, 413, 449, 448), (403, 404, 440, 439), (406, 407, 443, 442), (431, 432, 468, 467), (434, 435, 471, 470), (416, 417, 453, 452), (407, 408, 444, 443), (425, 426, 462, 461), (410, 411, 447, 446), (185, 402, 438), (435, 436, 472, 471), (429, 430, 466, 465), (420, 421, 457, 456), (411, 412, 448, 447), (414, 415, 451, 450), (405, 406, 442, 441), (433, 434, 470, 469), (415, 416, 452, 451), (424, 425, 461, 460), (472, 473, 509, 508), (463, 464, 500, 499), (454, 455, 491, 490), (457, 458, 494, 493), (448, 449, 485, 484), (439, 440, 476, 475), (467, 468, 504, 503), (458, 459, 495, 494), (452, 453, 489, 488), (443, 444, 480, 479), (461, 462, 498, 497), (185, 438, 474), (471, 472, 508, 507), (462, 463, 499, 498), (465, 466, 502, 501), (447, 448, 484, 483), (438, 439, 475, 474), (456, 457, 493, 492), (441, 442, 478, 477), (466, 467, 503, 502), (469, 470, 506, 505), (442, 443, 479, 478), (460, 461, 497, 496), (451, 452, 488, 487), (445, 446, 482, 481), (470, 471, 507, 506), (446, 447, 483, 482), (464, 465, 501, 500), (455, 456, 492, 491), (440, 441, 477, 476), (449, 450, 486, 485), (468, 469, 505, 504), (459, 460, 496, 495), (450, 451, 487, 486), (453, 454, 490, 489), (444, 445, 481, 480), (507, 508, 544, 543), (489, 490, 526, 525), (498, 499, 535, 534), (483, 484, 520, 519), (474, 475, 511, 510), (492, 493, 529, 528), (502, 503, 539, 538), (493, 494, 530, 529), (478, 479, 515, 514), (496, 497, 533, 532), (487, 488, 524, 523), (506, 507, 543, 542), (497, 498, 534, 533), (500, 501, 537, 536), (185, 474, 510), (491, 492, 528, 527), (482, 483, 519, 518), (476, 477, 513, 512), (501, 502, 538, 537), (504, 505, 541, 540), (495, 496, 532, 531), (486, 487, 523, 522), (477, 478, 514, 513), (480, 481, 517, 516), (505, 506, 542, 541), (508, 509, 545, 544), (490, 491, 527, 526), (481, 482, 518, 517), (499, 500, 536, 535), (484, 485, 521, 520), (475, 476, 512, 511), (503, 504, 540, 539), (494, 495, 531, 530), (485, 486, 522, 521), (488, 489, 525, 524), (479, 480, 516, 515), (542, 543, 579, 578), (533, 534, 570, 569), (524, 525, 561, 560), (185, 510, 546), (527, 528, 564, 563), (518, 519, 555, 554), (537, 538, 574, 573), (528, 529, 565, 564), (531, 532, 568, 567), (522, 523, 559, 558), (513, 514, 550, 549), (541, 542, 578, 577), (532, 533, 569, 568), (526, 527, 563, 562), (517, 518, 554, 553), (535, 536, 572, 571), (511, 512, 548, 547), (536, 537, 573, 572), (539, 540, 576, 575), (521, 522, 558, 557), (512, 513, 549, 548), (530, 531, 567, 566), (515, 516, 552, 551), (540, 541, 577, 576), (543, 544, 580, 579), (516, 517, 553, 552), (534, 535, 571, 570), (525, 526, 562, 561), (510, 511, 547, 546), (519, 520, 556, 555), (544, 545, 581, 580), (538, 539, 575, 574), (520, 521, 557, 556), (529, 530, 566, 565), (514, 515, 551, 550), (523, 524, 560, 559), (563, 564, 600, 599), (572, 573, 609, 608), (557, 558, 594, 593), (548, 549, 585, 584), (566, 567, 603, 602), (576, 577, 613, 612), (567, 568, 604, 603), (552, 553, 589, 588), (570, 571, 607, 606), (561, 562, 598, 597), (546, 547, 583, 582), (580, 581, 617, 616), (571, 572, 608, 607), (574, 575, 611, 610), (547, 548, 584, 583), (565, 566, 602, 601), (556, 557, 593, 592), (550, 551, 587, 586), (575, 576, 612, 611), (578, 579, 615, 614), (569, 570, 606, 605), (560, 561, 597, 596), (551, 552, 588, 587), (185, 546, 582), (554, 555, 591, 590), (579, 580, 616, 615), (573, 574, 610, 609), (564, 565, 601, 600), (555, 556, 592, 591), (558, 559, 595, 594), (549, 550, 586, 585), (577, 578, 614, 613), (568, 569, 605, 604), (559, 560, 596, 595), (562, 563, 599, 598), (553, 554, 590, 589), (616, 617, 653, 652), (607, 608, 644, 643), (598, 599, 635, 634), (583, 584, 620, 619), (601, 602, 638, 637), (592, 593, 629, 628), (611, 612, 648, 647), (602, 603, 639, 638), (605, 606, 642, 641), (596, 597, 633, 632), (587, 588, 624, 623), (185, 582, 618), (615, 616, 652, 651), (606, 607, 643, 642), (609, 610, 646, 645), (600, 601, 637, 636), (591, 592, 628, 627), (582, 583, 619, 618), (585, 586, 622, 621), (610, 611, 647, 646), (613, 614, 650, 649), (595, 596, 632, 631), (586, 587, 623, 622), (604, 605, 641, 640), (589, 590, 626, 625), (614, 615, 651, 650), (590, 591, 627, 626), (608, 609, 645, 644), (599, 600, 636, 635), (584, 585, 621, 620), (593, 594, 630, 629), (612, 613, 649, 648), (594, 595, 631, 630), (603, 604, 640, 639), (588, 589, 625, 624), (597, 598, 634, 633), (651, 652, 688, 687), (642, 643, 679, 678), (633, 634, 670, 669), (636, 637, 673, 672), (627, 628, 664, 663), (618, 619, 655, 654), (646, 647, 683, 682), (637, 638, 674, 673), (631, 632, 668, 667), (622, 623, 659, 658), (640, 641, 677, 676), (650, 651, 687, 686), (641, 642, 678, 677), (626, 627, 663, 662), (644, 645, 681, 680), (185, 618, 654), (635, 636, 672, 671), (620, 621, 657, 656), (645, 646, 682, 681), (648, 649, 685, 684), (621, 622, 658, 657), (639, 640, 676, 675), (630, 631, 667, 666), (624, 625, 661, 660), (649, 650, 686, 685), (652, 653, 689, 688), (643, 644, 680, 679), (634, 635, 671, 670), (625, 626, 662, 661), (619, 620, 656, 655), (628, 629, 665, 664), (647, 648, 684, 683), (638, 639, 675, 674), (629, 630, 666, 665), (632, 633, 669, 668), (623, 624, 660, 659), (686, 687, 723, 722), (668, 669, 705, 704), (677, 678, 714, 713), (662, 663, 699, 698), (185, 654, 690), (671, 672, 708, 707), (681, 682, 718, 717), (672, 673, 709, 708), (657, 658, 694, 693), (675, 676, 712, 711), (666, 667, 703, 702), (685, 686, 722, 721), (676, 677, 713, 712), (679, 680, 716, 715), (670, 671, 707, 706), (661, 662, 698, 697), (655, 656, 692, 691), (680, 681, 717, 716), (683, 684, 720, 719), (674, 675, 711, 710), (665, 666, 702, 701), (656, 657, 693, 692), (659, 660, 696, 695), (684, 685, 721, 720), (687, 688, 724, 723), (669, 670, 706, 705), (660, 661, 697, 696), (678, 679, 715, 714), (663, 664, 700, 699), (654, 655, 691, 690), (688, 689, 725, 724), (682, 683, 719, 718), (664, 665, 701, 700), (673, 674, 710, 709), (658, 659, 695, 694), (667, 668, 704, 703), (716, 717, 753, 752), (707, 708, 744, 743), (710, 711, 747, 746), (701, 702, 738, 737), (692, 693, 729, 728), (720, 721, 757, 756), (711, 712, 748, 747), (705, 706, 742, 741), (696, 697, 733, 732), (714, 715, 751, 750), (690, 691, 727, 726), (724, 725, 761, 760), (715, 716, 752, 751), (718, 719, 755, 754), (700, 701, 737, 736), (691, 692, 728, 727), (709, 710, 746, 745), (694, 695, 731, 730), (719, 720, 756, 755), (722, 723, 759, 758), (695, 696, 732, 731), (713, 714, 750, 749), (704, 705, 741, 740), (185, 690, 726), (698, 699, 735, 734), (723, 724, 760, 759), (717, 718, 754, 753), (708, 709, 745, 744), (699, 700, 736, 735), (693, 694, 730, 729), (702, 703, 739, 738), (721, 722, 758, 757), (712, 713, 749, 748), (703, 704, 740, 739), (706, 707, 743, 742), (697, 698, 734, 733), (759, 760, 796, 795), (753, 754, 790, 789), (735, 736, 772, 771), (744, 745, 781, 780), (729, 730, 766, 765), (738, 739, 775, 774), (757, 758, 794, 793), (748, 749, 785, 784), (739, 740, 776, 775), (742, 743, 779, 778), (733, 734, 770, 769), (752, 753, 789, 788), (743, 744, 780, 779), (746, 747, 783, 782), (737, 738, 774, 773), (728, 729, 765, 764), (756, 757, 793, 792), (747, 748, 784, 783), (741, 742, 778, 777), (732, 733, 769, 768), (750, 751, 787, 786), (726, 727, 763, 762), (760, 761, 797, 796), (751, 752, 788, 787), (754, 755, 791, 790), (736, 737, 773, 772), (727, 728, 764, 763), (745, 746, 782, 781), (730, 731, 767, 766), (755, 756, 792, 791), (758, 759, 795, 794), (731, 732, 768, 767), (749, 750, 786, 785), (740, 741, 777, 776), (185, 726, 762), (734, 735, 771, 770), (794, 795, 831, 830), (779, 780, 816, 815), (770, 771, 807, 806), (788, 789, 825, 824), (773, 774, 810, 809), (764, 765, 801, 800), (792, 793, 829, 828), (774, 775, 811, 810), (783, 784, 820, 819), (777, 778, 814, 813), (768, 769, 805, 804), (796, 797, 833, 832), (778, 779, 815, 814), (787, 788, 824, 823), (772, 773, 809, 808), (763, 764, 800, 799), (781, 782, 818, 817), (791, 792, 828, 827), (782, 783, 819, 818), (767, 768, 804, 803), (785, 786, 822, 821), (776, 777, 813, 812), (185, 762, 798), (795, 796, 832, 831), (786, 787, 823, 822), (789, 790, 826, 825), (762, 763, 799, 798), (780, 781, 817, 816), (771, 772, 808, 807), (765, 766, 802, 801), (790, 791, 827, 826), (793, 794, 830, 829), (784, 785, 821, 820), (775, 776, 812, 811), (766, 767, 803, 802), (769, 770, 806, 805), (829, 830, 4, 861), (832, 833, 864, 863), (805, 806, 840, 1), (823, 824, 857, 2), (814, 815, 849, 848), (799, 800, 835, 834), (808, 809, 843, 842), (827, 828, 860, 3), (809, 810, 844, 843), (818, 819, 853, 852), (803, 804, 839, 838), (812, 813, 847, 846), (831, 832, 863, 862), (822, 823, 2, 856), (813, 814, 848, 847), (798, 799, 834, 0), (816, 817, 851, 850), (807, 808, 842, 841), (826, 827, 3, 859), (817, 818, 852, 851), (820, 821, 855, 854), (811, 812, 846, 845), (802, 803, 838, 837), (830, 831, 862, 4), (821, 822, 856, 855), (815, 816, 850, 849), (806, 807, 841, 840), (824, 825, 858, 857), (185, 798, 0), (800, 801, 836, 835), (825, 826, 859, 858), (828, 829, 861, 860), (810, 811, 845, 844), (801, 802, 837, 836), (819, 820, 854, 853), (804, 805, 1, 839)])
me_mesh.polygons.foreach_set('use_smooth', [True] * 864)
me_mesh.polygons.foreach_set('material_index', [0, 0, 0, 0, 0, 0, 0, 0, 0, 0, 0, 0, 0, 0, 0, 0, 0, 1, 0, 0, 0, 0, 0, 1, 0, 0, 0, 1, 0, 0, 0, 0, 0, 0, 0, 0, 0, 1, 0, 0, 0, 0, 1, 0, 0, 0, 0, 0, 0, 0, 0, 0, 0, 0, 0, 0, 0, 0, 0, 0, 0, 0, 0, 0, 0, 0, 0, 0, 1, 0, 0, 0, 0, 0, 0, 0, 0, 0, 0, 0, 0, 0, 0, 0, 0, 0, 0, 0, 0, 0, 0, 0, 0, 0, 0, 1, 0, 0, 0, 0, 0, 1, 0, 0, 0, 1, 0, 0, 0, 0, 0, 0, 0, 0, 0, 0, 0, 0, 0, 0, 0, 0, 0, 0, 0, 0, 0, 1, 0, 0, 0, 0, 0, 0, 1, 0, 0, 0, 0, 0, 1, 0, 0, 0, 0, 0, 0, 0, 0, 0, 0, 1, 0, 0, 0, 0, 1, 0, 0, 0, 0, 0, 0, 1, 0, 0, 0, 0, 0, 0, 0, 0, 0, 0, 0, 0, 0, 0, 0, 0, 0, 0, 0, 0, 0, 1, 0, 0, 0, 0, 0, 0, 0, 0, 0, 0, 0, 0, 0, 0, 0, 0, 0, 0, 0, 0, 0, 0, 0, 1, 0, 0, 0, 0, 1, 0, 0, 0, 0, 0, 0, 0, 0, 0, 0, 0, 0, 0, 0, 0, 0, 0, 0, 0, 0, 0, 0, 0, 0, 1, 0, 0, 0, 0, 0, 0, 1, 0, 0, 1, 0, 0, 0, 0, 0, 0, 0, 0, 0, 0, 0, 0, 0, 0, 0, 0, 0, 0, 0, 0, 0, 0, 0, 1, 0, 0, 0, 0, 1, 0, 0, 0, 0, 0, 0, 1, 0, 0, 0, 0, 0, 0, 0, 0, 0, 0, 1, 0, 0, 0, 0, 1, 0, 0, 0, 0, 0, 1, 0, 0, 0, 0, 0, 0, 0, 0, 0, 0, 0, 0, 0, 0, 0, 0, 0, 0, 0, 1, 0, 0, 0, 0, 0, 0, 0, 0, 0, 0, 0, 0, 0, 0, 0, 0, 0, 0, 0, 0, 0, 0, 0, 0, 0, 1, 0, 0, 0, 0, 0, 1, 0, 0, 0, 0, 0, 0, 0, 0, 0, 0, 0, 0, 0, 0, 0, 0, 0, 0, 0, 0, 0, 0, 0, 1, 0, 0, 0, 0, 0, 1, 0, 0, 1, 0, 0, 0, 0, 0, 0, 0, 0, 0, 0, 0, 0, 0, 0, 0, 0, 0, 0, 0, 0, 0, 0, 0, 0, 1, 0, 0, 0, 1, 0, 0, 0, 0, 0, 0, 0, 1, 0, 0, 0, 0, 0, 0, 0, 0, 1, 0, 0, 0, 0, 1, 0, 0, 0, 0, 0, 1, 0, 0, 0, 0, 0, 0, 0, 0, 0, 0, 0, 0, 0, 0, 0, 0, 0, 0, 0, 0, 0, 0, 1, 0, 0, 0, 0, 0, 0, 0, 0, 0, 0, 0, 0, 0, 0, 0, 0, 0, 0, 0, 0, 0, 0, 0, 0, 0, 1, 0, 0, 0, 0, 1, 0, 0, 0, 0, 0, 0, 0, 0, 0, 0, 0, 0, 0, 0, 0, 0, 0, 0, 0, 0, 0, 0, 0, 1, 0, 0, 0, 0, 0, 1, 0, 0, 0, 1, 0, 0, 0, 0, 0, 0, 0, 0, 0, 0, 0, 0, 0, 0, 0, 0, 0, 0, 0, 0, 0, 1, 0, 0, 0, 0, 0, 1, 0, 0, 0, 0, 0, 0, 1, 0, 0, 0, 0, 0, 1, 0, 0, 0, 0, 1, 0, 0, 0, 0, 0, 0, 0, 0, 1, 0, 0, 0, 0, 0, 0, 0, 0, 0, 0, 0, 0, 0, 0, 0, 0, 0, 0, 0, 0, 0, 0, 0, 0, 1, 0, 0, 0, 0, 0, 0, 0, 0, 0, 0, 0, 0, 0, 0, 0, 0, 0, 0, 0, 0, 0, 0, 0, 0, 1, 0, 0, 0, 1, 0, 0, 0, 0, 0, 0, 0, 0, 0, 0, 0, 0, 0, 0, 0, 0, 0, 0, 0, 0, 0, 0, 0, 0, 1, 0, 0, 0, 0, 0, 0, 1, 0, 0, 1, 0, 0, 0, 0, 0, 0, 0, 0, 0, 0, 0, 0, 0, 0, 0, 0, 0, 0, 0, 0, 0, 0, 1, 0, 0, 0, 0, 0, 1, 0, 0, 0, 0, 0, 1, 0, 0, 0, 0, 0, 0, 1, 0, 0, 0, 0, 1, 0, 0, 0, 0, 0, 1, 0, 0, 0, 0, 0, 0, 0, 0, 0, 0, 0, 0, 0, 0, 0, 0, 0, 0, 0, 0, 0, 0, 0, 0, 0, 0, 0, 0, 0, 0, 0, 0, 0, 0, 0, 1, 0, 0, 0, 0, 1, 0, 0, 0, 0, 0, 1, 0, 0, 0, 0, 0, 0, 0, 0, 0, 0, 0, 0, 0, 0, 1, 0, 0, 0, 0, 0, 1, 0, 0, 0, 1, 0, 0, 0, 0, 0, 0, 0, 0, 0, 0, 0, 0, 0, 0, 0, 0, 0, 0, 0, 0, 0, 0, 0, 0, 0, 0, 0, 1, 0, 1, 0, 0, 0, 0, 0, 0, 0, 0, 0, 0, 0, 0, 0, 0, 0, 0, 0, 0, 0, 0, 0, 0, 0, 0, 0, 0, 1])
me_mesh.materials.append(mat_pin)
me_mesh.materials.append(mat_stripe)
me_mesh.use_remesh_preserve_volume = False
me_mesh.use_remesh_preserve_attributes = False
me_mesh.use_mirror_vertex_groups = False
me_mesh.update()

# ---- curves / text
cu_beziercurve_002 = bpy.data.curves.new('BezierCurve.002', 'CURVE')
cu_beziercurve_002.dimensions = '3D'
_sp = cu_beziercurve_002.splines.new('BEZIER'); _sp.bezier_points.add(3)
_sp.bezier_points.foreach_set('co', [0.0, 1.9, -3.129e-07, 0.2201, 0.5759, -9.383e-08, 0.3993, -1.531, 2.494e-07, -0.006944, -1.9, 3.095e-07])
_sp.bezier_points.foreach_set('handle_left', [-0.7071, 1.9, -3.046e-07, 0.265, 1.203, -1.117e-07, 0.9284, -0.5089, 2.202e-07, 0.3714, -1.9, 3.164e-07])
_sp.bezier_points.foreach_set('handle_right', [0.5117, 1.9, -3.19e-07, 0.1847, 0.08187, -7.972e-08, 0.2234, -1.871, 2.591e-07, -0.2296, -1.9, 3.055e-07])
for _p, _l, _r in zip(_sp.bezier_points, ['ALIGNED', 'ALIGNED', 'ALIGNED', 'ALIGNED'], ['ALIGNED', 'ALIGNED', 'ALIGNED', 'ALIGNED']): _p.handle_left_type = _l; _p.handle_right_type = _r
_sp.order_u = 0
_sp.order_v = 0
cu_beziercurve_002.use_path = True
cu_beziercurve_002.use_path_clamp = True
cu_beziercurve_002.bevel_resolution = 0
cu_beziercurve_002.fill_mode = 'HALF'

# ---- objects
ob_pin = bpy.data.objects.new('pin', me_mesh)
ob_pin_ouline = bpy.data.objects.new('pin ouline', cu_beziercurve_002)
ob_lamp = bpy.data.objects.new('Lamp', light_lamp)
ob_camera = bpy.data.objects.new('Camera', cam_camera)

# ---- transforms, parenting, visibility, modifiers, constraints
ob_pin.location = (0.0, 0.0, 1.9)
ob_pin.rotation_euler = (1.571, -0.0, -0.0)
ob_pin.lineart.crease_threshold = 0.0
ob_pin_ouline.location = (0.0, 0.0, 0.0)
ob_pin_ouline.rotation_euler = (1.571, -0.0, -0.0)
ob_pin_ouline.hide_viewport = True
ob_pin_ouline.lineart.crease_threshold = 0.0
ob_lamp.location = (4.076, 1.005, 5.904)
ob_lamp.rotation_euler = (0.6503, 0.05522, 1.866)
ob_lamp.lock_rotations_4d = False
ob_lamp.empty_display_type = 'ARROWS'
ob_lamp.color = (0.0, 0.0, 0.0, 0.0)
ob_lamp.lineart.crease_threshold = 0.0
ob_camera.location = (7.481, -6.508, 5.344)
ob_camera.rotation_euler = (1.109, 0.0, 0.8149)
ob_camera.lock_rotations_4d = False
ob_camera.empty_display_type = 'ARROWS'
ob_camera.color = (0.0, 0.0, 0.0, 0.0)
ob_camera.display_type = 'WIRE'
ob_camera.lineart.crease_threshold = 0.0

# ---- collection membership
col_collection_1.objects.link(ob_pin)
col_collection_1.objects.link(ob_pin_ouline)
col_collection_1.objects.link(ob_lamp)
col_collection_1.objects.link(ob_camera)

# ---- scene / render settings (as saved in the file)
scene.camera = ob_camera
scene.frame_start = 1; scene.frame_end = 250; scene.frame_set(0)
scene.render.engine = 'BLENDER_EEVEE_NEXT'
scene.render.resolution_percentage = 50
scene.render.dither_intensity = 0.0
scene.cycles.use_denoising = False
scene.cycles.samples = 128
scene.cycles.sampling_pattern = 'TABULATED_SOBOL'
scene.cycles.light_sampling_threshold = 0.0
scene.cycles.use_adaptive_sampling = False
scene.cycles.use_light_tree = False
scene.cycles.blur_glossy = 0.0
scene.cycles.sample_clamp_indirect = 0.0
scene.view_settings.view_transform = 'Standard'
bpy.context.view_layer.update()
